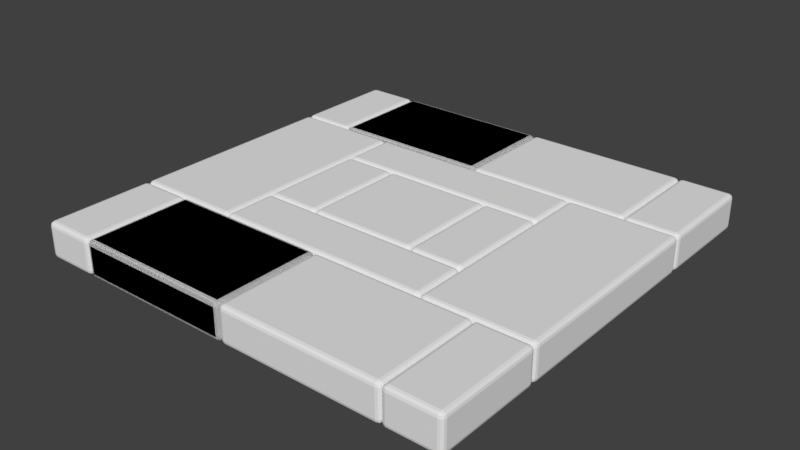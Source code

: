 # Source: FloorTile.blend  (saved by Blender 2.78.0; exported with 4.5.12 LTS)
import bpy
from mathutils import Matrix  # noqa: F401  (used for matrix-valued properties, if any)

bpy.ops.wm.read_factory_settings(use_empty=True)
scene = bpy.context.scene
scene.name = 'Scene'

# ---- collections
col_collection_1 = bpy.data.collections.new('Collection 1'); scene.collection.children.link(col_collection_1)

# ---- materials (node trees are filled in below, after node groups)
mat_material = bpy.data.materials.new('Material')
mat_material.alpha_threshold = 0.0
mat_material.use_transparent_shadow = False
mat_material.roughness = 0.5
mat_material.line_color = (0.0, 0.0, 0.0, 1.0)

# ---- material node trees

# ---- world
world_world = bpy.data.worlds.new('World'); scene.world = world_world
world_world.color = (0.05088, 0.05088, 0.05088)
world_world.use_sun_shadow = False
world_world.sun_shadow_jitter_overblur = 0.0
world_world.cycles.sampling_method = 'MANUAL'

# ---- meshes
me_cube = bpy.data.meshes.new('Cube')
me_cube.from_pydata([(-0.3, 0.6, 0.2), (0.3, 0.6, 0.2), (-0.3, 0.6, 0.0), (-0.3, -5.96e-07, 0.2), (0.3, 0.6, 0.0), (0.3, 3.576e-07, 0.0), (-0.3, 3.576e-07, 0.0), (0.3, -5.96e-07, 0.2), (-0.9, -0.3, 0.2), (-6.109e-07, -0.3, 0.2), (-0.9, -0.3, 0.0), (-0.9, -0.9, 0.2), (-1.341e-07, -0.3, 0.0), (-1.341e-07, -0.9, 0.0), (-0.9, -0.9, 0.0), (-6.109e-07, -0.9, 0.2), (-0.9, -0.3, 0.2), (-6.109e-07, -0.3, 0.2), (-0.9, -0.3, 0.0), (-0.9, -0.9, 0.2), (-1.341e-07, -0.3, 0.0), (-1.341e-07, -0.9, 0.0), (-0.9, -0.9, 0.0), (-6.109e-07, -0.9, 0.2), (-4.172e-07, -0.3, 0.2), (0.9, -0.3, 0.2), (1.192e-07, -0.3, 0.0), (-4.172e-07, -0.9, 0.2), (0.9, -0.3, 0.0), (0.9, -0.9, 0.0), (1.192e-07, -0.9, 0.0), (0.9, -0.9, 0.2), (0.6, 0.9, 0.2), (1.2, 0.9, 0.2), (0.6, 0.9, 0.0), (0.6, -0.3, 0.2), (1.2, 0.9, 0.0), (1.2, -0.3, 0.0), (0.6, -0.3, 0.0), (1.2, -0.3, 0.2), (0.6, -5.96e-07, 0.2), (0.3, 3.576e-07, 0.0), (0.6, 3.576e-07, 0.0), (-0.6, 0.6, 0.2), (0.3, -5.96e-07, 0.2), (-0.3, 0.6, 0.2), (-0.6, 0.6, 0.0), (-0.3, 0.6, 0.0), (0.6, -0.3, 0.2), (-0.6, -0.3, 0.0), (0.6, -0.3, 0.0), (-0.6, -0.3, 0.2), (0.6, 2.384e-07, 0.0), (-0.6, 2.384e-07, 0.0), (0.6, -7.153e-07, 0.2), (-0.6, -7.153e-07, 0.2), (-0.9, 1.5, 0.2), (-6.109e-07, 1.5, 0.2), (-0.9, 1.5, 0.0), (-0.9, 0.9, 0.2), (-1.341e-07, 1.5, 0.0), (-1.341e-07, 0.9, 0.0), (-0.9, 0.9, 0.0), (-6.109e-07, 0.9, 0.2), (-0.9, 1.5, 0.2), (-6.109e-07, 1.5, 0.2), (-0.9, 1.5, 0.0), (-0.9, 0.9, 0.2), (-1.341e-07, 1.5, 0.0), (-1.341e-07, 0.9, 0.0), (-0.9, 0.9, 0.0), (-6.109e-07, 0.9, 0.2), (-4.172e-07, 1.5, 0.2), (0.9, 1.5, 0.2), (1.192e-07, 1.5, 0.0), (-4.172e-07, 0.9, 0.2), (0.9, 1.5, 0.0), (0.9, 0.9, 0.0), (1.192e-07, 0.9, 0.0), (0.9, 0.9, 0.2), (-1.2, 0.9, 0.2), (-0.6, 0.9, 0.2), (-1.2, 0.9, 0.0), (-1.2, -0.3, 0.2), (-0.6, 0.9, 0.0), (-0.6, -0.3, 0.0), (-1.2, -0.3, 0.0), (-0.6, -0.3, 0.2), (0.6, 0.6, 0.0), (0.3, 0.6, 0.0), (0.6, 0.6, 0.2), (-0.6, -5.96e-07, 0.2), (0.3, 0.6, 0.2), (-0.3, 3.576e-07, 0.0), (-0.6, 3.576e-07, 0.0), (-0.3, -5.96e-07, 0.2), (-0.9, -0.9, 0.2), (-1.2, -0.9, 0.0), (-0.9, -0.9, 0.0), (-1.2, -0.9, 0.2), (-0.9, -0.3, 0.0), (-1.2, -0.3, 0.0), (-0.9, -0.3, 0.2), (-1.2, -0.3, 0.2), (-1.2, 1.5, 0.2), (-0.9, 1.5, 0.2), (-1.2, 1.5, 0.0), (-0.9, 1.5, 0.0), (-1.2, 0.9, 0.2), (-0.9, 0.9, 0.0), (-1.2, 0.9, 0.0), (-0.9, 0.9, 0.2), (1.2, -0.9, 0.2), (0.9, -0.9, 0.0), (1.2, -0.9, 0.0), (0.9, -0.9, 0.2), (1.2, -0.3, 0.0), (0.9, -0.3, 0.0), (1.2, -0.3, 0.2), (0.9, -0.3, 0.2), (1.2, 0.9, 0.2), (0.9, 0.9, 0.0), (1.2, 0.9, 0.0), (0.9, 0.9, 0.2), (1.2, 1.5, 0.0), (0.9, 1.5, 0.0), (1.2, 1.5, 0.2), (0.9, 1.5, 0.2), (0.6, 0.6, 0.2), (-0.6, 0.6, 0.0), (0.6, 0.6, 0.0), (-0.6, 0.6, 0.2), (0.6, 0.9, 0.0), (-0.6, 0.9, 0.0), (0.6, 0.9, 0.2), (-0.6, 0.9, 0.2)], [], [(4, 2, 0, 1), (2, 6, 3, 0), (4, 5, 6, 2), (1, 0, 3, 7), (4, 1, 7, 5), (5, 7, 3, 6), (12, 10, 8, 9), (10, 14, 11, 8), (12, 13, 14, 10), (9, 8, 11, 15), (12, 9, 15, 13), (13, 15, 11, 14), (20, 18, 16, 17), (18, 22, 19, 16), (20, 21, 22, 18), (17, 16, 19, 23), (20, 17, 23, 21), (21, 23, 19, 22), (28, 26, 24, 25), (26, 30, 27, 24), (28, 29, 30, 26), (25, 24, 27, 31), (28, 25, 31, 29), (29, 31, 27, 30), (36, 34, 32, 33), (34, 38, 35, 32), (36, 37, 38, 34), (33, 32, 35, 39), (36, 33, 39, 37), (37, 39, 35, 38), (42, 40, 44, 41), (89, 41, 44, 92), (88, 89, 92, 90), (88, 90, 40, 42), (88, 42, 41, 89), (45, 43, 91, 95), (52, 54, 48, 50), (54, 55, 51, 48), (53, 49, 51, 55), (50, 48, 51, 49), (52, 50, 49, 53), (52, 53, 55, 54), (60, 58, 56, 57), (58, 62, 59, 56), (60, 61, 62, 58), (57, 56, 59, 63), (60, 57, 63, 61), (61, 63, 59, 62), (68, 66, 64, 65), (66, 70, 67, 64), (68, 69, 70, 66), (65, 64, 67, 71), (68, 65, 71, 69), (69, 71, 67, 70), (76, 74, 72, 73), (74, 78, 75, 72), (76, 77, 78, 74), (73, 72, 75, 79), (76, 73, 79, 77), (77, 79, 75, 78), (84, 82, 80, 81), (82, 86, 83, 80), (84, 85, 86, 82), (81, 80, 83, 87), (84, 81, 87, 85), (85, 87, 83, 86), (47, 46, 43, 45), (47, 93, 94, 46), (46, 94, 91, 43), (90, 92, 44, 40), (93, 95, 91, 94), (47, 45, 95, 93), (101, 97, 99, 103), (100, 101, 103, 102), (98, 96, 99, 97), (100, 102, 96, 98), (102, 103, 99, 96), (100, 98, 97, 101), (107, 109, 110, 106), (109, 111, 108, 110), (105, 104, 108, 111), (107, 106, 104, 105), (106, 110, 108, 104), (107, 105, 111, 109), (117, 113, 115, 119), (116, 117, 119, 118), (114, 112, 115, 113), (116, 118, 112, 114), (118, 119, 115, 112), (116, 114, 113, 117), (125, 121, 123, 127), (124, 125, 127, 126), (122, 120, 123, 121), (124, 126, 120, 122), (126, 127, 123, 120), (124, 122, 121, 125), (132, 134, 128, 130), (134, 135, 131, 128), (133, 129, 131, 135), (130, 128, 131, 129), (132, 130, 129, 133), (132, 133, 135, 134)])
me_cube.materials.append(mat_material)
me_cube.use_remesh_preserve_volume = False
me_cube.use_remesh_preserve_attributes = False
me_cube.use_mirror_vertex_groups = False
me_cube.update()

# ---- objects
ob_cube = bpy.data.objects.new('Cube', me_cube)

# ---- transforms, parenting, visibility, modifiers, constraints
ob_cube.location = (0.0, 4.47e-08, 0.0)
ob_cube.lock_rotations_4d = False
ob_cube.empty_display_type = 'ARROWS'
ob_cube.lineart.crease_threshold = 0.0
_m = ob_cube.modifiers.new('Bevel', 'BEVEL')
_m.width = 0.025
_m.width_pct = 0.025
_m.segments = 3
_m.limit_method = 'NONE'
_m.spread = 0.0

# ---- collection membership
col_collection_1.objects.link(ob_cube)

# ---- scene / render settings (as saved in the file)
scene.frame_start = 1; scene.frame_end = 250; scene.frame_set(1)
scene.render.engine = 'BLENDER_EEVEE_NEXT'
scene.render.resolution_percentage = 50
scene.render.dither_intensity = 0.0
scene.cycles.use_denoising = False
scene.cycles.samples = 128
scene.cycles.sampling_pattern = 'TABULATED_SOBOL'
scene.cycles.light_sampling_threshold = 0.0
scene.cycles.use_adaptive_sampling = False
scene.cycles.use_light_tree = False
scene.cycles.blur_glossy = 0.0
scene.cycles.sample_clamp_indirect = 0.0
scene.view_settings.view_transform = 'Standard'
bpy.context.view_layer.update()

# ---- added for rendering (the .blend has no active camera and no usable light): camera, sun
cam_auto = bpy.data.cameras.new('AutoCamera')
cam_auto.lens = 50.0
cam_auto.sensor_width = 36.0
cam_auto.clip_end = 1000.0
ob_auto_camera = bpy.data.objects.new('AutoCamera', cam_auto)
scene.collection.objects.link(ob_auto_camera)
ob_auto_camera.location = (3.14576, -3.47492, 2.61661)
ob_auto_camera.rotation_euler = (1.09748, -7.21219e-08, 0.694738)
scene.camera = ob_auto_camera
light_auto_sun = bpy.data.lights.new('AutoSun', 'SUN')
light_auto_sun.energy = 3.0
light_auto_sun.angle = 0.0523599
ob_auto_sun = bpy.data.objects.new('AutoSun', light_auto_sun)
scene.collection.objects.link(ob_auto_sun)
ob_auto_sun.rotation_euler = (0.872665, 0.174533, 0.523599)
bpy.context.view_layer.update()
